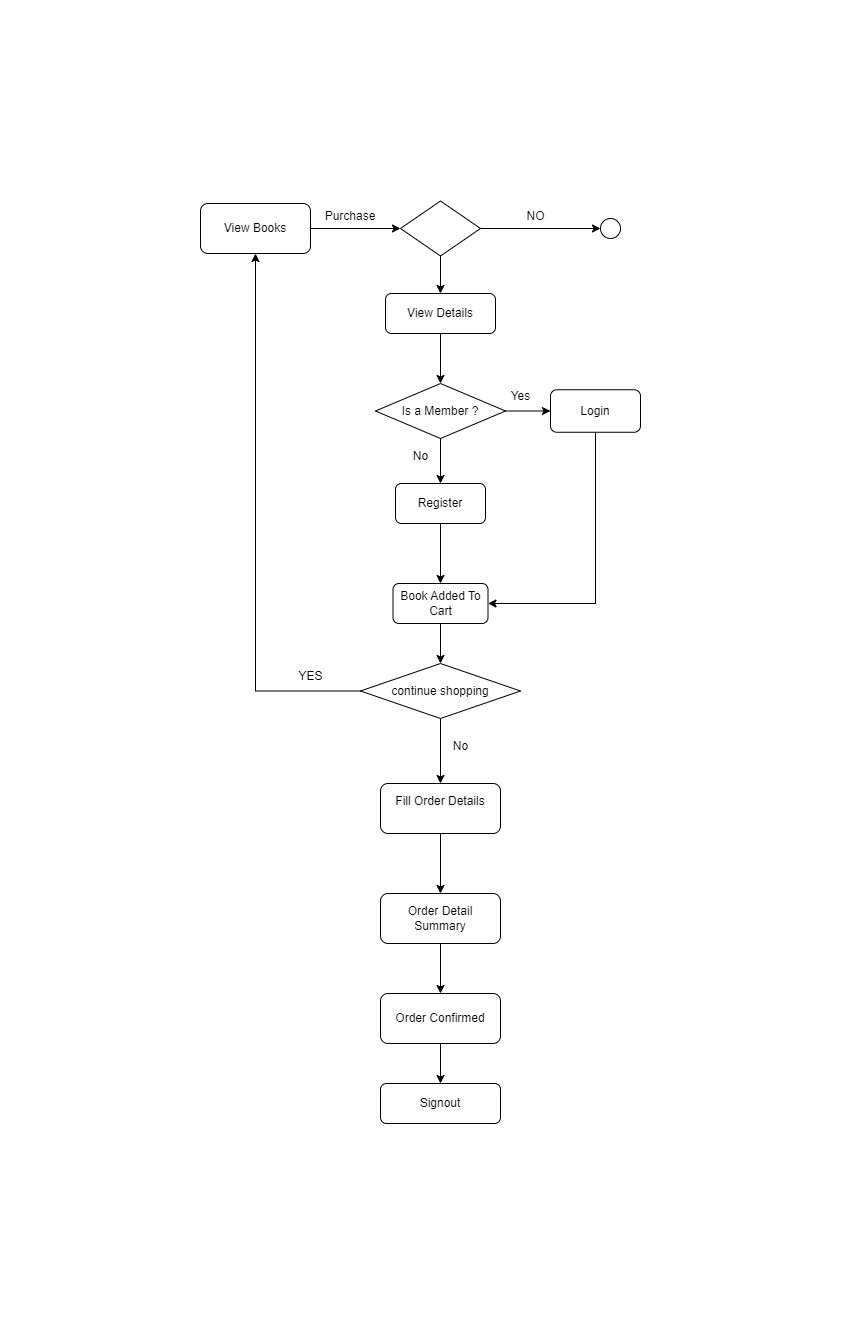

The diagram above was exported from draw.io. Its source (the exported page's mxGraphModel, read from the mxfile embedded in the PNG):
<mxGraphModel dx="1303" dy="1523" grid="1" gridSize="10" guides="1" tooltips="1" connect="1" arrows="1" fold="1" page="1" pageScale="1" pageWidth="850" pageHeight="1100" math="0" shadow="0">
  <root>
    <mxCell id="0" />
    <mxCell id="1" parent="0" />
    <mxCell id="nYPeHVBOc-WV97_-mUs0-3" style="edgeStyle=orthogonalEdgeStyle;rounded=0;orthogonalLoop=1;jettySize=auto;html=1;" edge="1" parent="1" source="nYPeHVBOc-WV97_-mUs0-2" target="nYPeHVBOc-WV97_-mUs0-4">
      <mxGeometry relative="1" as="geometry">
        <mxPoint x="350" y="175" as="targetPoint" />
      </mxGeometry>
    </mxCell>
    <mxCell id="nYPeHVBOc-WV97_-mUs0-2" value="View Books" style="rounded=1;whiteSpace=wrap;html=1;" vertex="1" parent="1">
      <mxGeometry x="110" y="150" width="110" height="50" as="geometry" />
    </mxCell>
    <mxCell id="nYPeHVBOc-WV97_-mUs0-7" style="edgeStyle=orthogonalEdgeStyle;rounded=0;orthogonalLoop=1;jettySize=auto;html=1;exitX=1;exitY=0.5;exitDx=0;exitDy=0;" edge="1" parent="1" source="nYPeHVBOc-WV97_-mUs0-4">
      <mxGeometry relative="1" as="geometry">
        <mxPoint x="510" y="175" as="targetPoint" />
      </mxGeometry>
    </mxCell>
    <mxCell id="nYPeHVBOc-WV97_-mUs0-12" style="edgeStyle=orthogonalEdgeStyle;rounded=0;orthogonalLoop=1;jettySize=auto;html=1;" edge="1" parent="1" source="nYPeHVBOc-WV97_-mUs0-4">
      <mxGeometry relative="1" as="geometry">
        <mxPoint x="350" y="240" as="targetPoint" />
      </mxGeometry>
    </mxCell>
    <mxCell id="nYPeHVBOc-WV97_-mUs0-4" value="" style="rhombus;whiteSpace=wrap;html=1;" vertex="1" parent="1">
      <mxGeometry x="310" y="147.5" width="80" height="55" as="geometry" />
    </mxCell>
    <mxCell id="nYPeHVBOc-WV97_-mUs0-6" value="Purchase" style="text;html=1;strokeColor=none;fillColor=none;align=center;verticalAlign=middle;whiteSpace=wrap;rounded=0;" vertex="1" parent="1">
      <mxGeometry x="230" y="147.5" width="60" height="30" as="geometry" />
    </mxCell>
    <mxCell id="nYPeHVBOc-WV97_-mUs0-9" value="" style="shape=waypoint;sketch=0;fillStyle=solid;size=6;pointerEvents=1;points=[];fillColor=none;resizable=0;rotatable=0;perimeter=centerPerimeter;snapToPoint=1;" vertex="1" parent="1">
      <mxGeometry x="510" y="165" width="20" height="20" as="geometry" />
    </mxCell>
    <mxCell id="nYPeHVBOc-WV97_-mUs0-10" value="" style="ellipse;whiteSpace=wrap;html=1;aspect=fixed;" vertex="1" parent="1">
      <mxGeometry x="510" y="165" width="20" height="20" as="geometry" />
    </mxCell>
    <mxCell id="nYPeHVBOc-WV97_-mUs0-11" value="NO" style="text;html=1;align=center;verticalAlign=middle;resizable=0;points=[];autosize=1;strokeColor=none;fillColor=none;" vertex="1" parent="1">
      <mxGeometry x="425" y="147.5" width="40" height="30" as="geometry" />
    </mxCell>
    <mxCell id="nYPeHVBOc-WV97_-mUs0-15" style="edgeStyle=orthogonalEdgeStyle;rounded=0;orthogonalLoop=1;jettySize=auto;html=1;entryX=0.5;entryY=0;entryDx=0;entryDy=0;" edge="1" parent="1" source="nYPeHVBOc-WV97_-mUs0-14" target="nYPeHVBOc-WV97_-mUs0-16">
      <mxGeometry relative="1" as="geometry">
        <mxPoint x="350" y="360" as="targetPoint" />
      </mxGeometry>
    </mxCell>
    <mxCell id="nYPeHVBOc-WV97_-mUs0-14" value="View Details" style="rounded=1;whiteSpace=wrap;html=1;" vertex="1" parent="1">
      <mxGeometry x="295" y="240" width="110" height="40" as="geometry" />
    </mxCell>
    <mxCell id="nYPeHVBOc-WV97_-mUs0-20" style="edgeStyle=orthogonalEdgeStyle;rounded=0;orthogonalLoop=1;jettySize=auto;html=1;" edge="1" parent="1" source="nYPeHVBOc-WV97_-mUs0-16" target="nYPeHVBOc-WV97_-mUs0-21">
      <mxGeometry relative="1" as="geometry">
        <mxPoint x="480" y="357.5" as="targetPoint" />
      </mxGeometry>
    </mxCell>
    <mxCell id="nYPeHVBOc-WV97_-mUs0-22" style="edgeStyle=orthogonalEdgeStyle;rounded=0;orthogonalLoop=1;jettySize=auto;html=1;" edge="1" parent="1" source="nYPeHVBOc-WV97_-mUs0-16" target="nYPeHVBOc-WV97_-mUs0-23">
      <mxGeometry relative="1" as="geometry">
        <mxPoint x="350" y="440" as="targetPoint" />
      </mxGeometry>
    </mxCell>
    <mxCell id="nYPeHVBOc-WV97_-mUs0-16" value="Is a Member ?" style="rhombus;whiteSpace=wrap;html=1;" vertex="1" parent="1">
      <mxGeometry x="285" y="330" width="130" height="55" as="geometry" />
    </mxCell>
    <mxCell id="nYPeHVBOc-WV97_-mUs0-28" style="edgeStyle=orthogonalEdgeStyle;rounded=0;orthogonalLoop=1;jettySize=auto;html=1;entryX=1;entryY=0.5;entryDx=0;entryDy=0;" edge="1" parent="1" source="nYPeHVBOc-WV97_-mUs0-21" target="nYPeHVBOc-WV97_-mUs0-26">
      <mxGeometry relative="1" as="geometry">
        <mxPoint x="510" y="550" as="targetPoint" />
        <Array as="points">
          <mxPoint x="505" y="550" />
        </Array>
      </mxGeometry>
    </mxCell>
    <mxCell id="nYPeHVBOc-WV97_-mUs0-21" value="Login" style="rounded=1;whiteSpace=wrap;html=1;" vertex="1" parent="1">
      <mxGeometry x="460" y="336.25" width="90" height="42.5" as="geometry" />
    </mxCell>
    <mxCell id="nYPeHVBOc-WV97_-mUs0-27" style="edgeStyle=orthogonalEdgeStyle;rounded=0;orthogonalLoop=1;jettySize=auto;html=1;entryX=0.5;entryY=0;entryDx=0;entryDy=0;" edge="1" parent="1" source="nYPeHVBOc-WV97_-mUs0-23" target="nYPeHVBOc-WV97_-mUs0-26">
      <mxGeometry relative="1" as="geometry" />
    </mxCell>
    <mxCell id="nYPeHVBOc-WV97_-mUs0-23" value="Register" style="rounded=1;whiteSpace=wrap;html=1;" vertex="1" parent="1">
      <mxGeometry x="305" y="430" width="90" height="40" as="geometry" />
    </mxCell>
    <mxCell id="nYPeHVBOc-WV97_-mUs0-24" value="Yes" style="text;html=1;align=center;verticalAlign=middle;resizable=0;points=[];autosize=1;strokeColor=none;fillColor=none;" vertex="1" parent="1">
      <mxGeometry x="410" y="328" width="40" height="30" as="geometry" />
    </mxCell>
    <mxCell id="nYPeHVBOc-WV97_-mUs0-25" value="No" style="text;html=1;align=center;verticalAlign=middle;resizable=0;points=[];autosize=1;strokeColor=none;fillColor=none;" vertex="1" parent="1">
      <mxGeometry x="310" y="388" width="40" height="30" as="geometry" />
    </mxCell>
    <mxCell id="nYPeHVBOc-WV97_-mUs0-32" style="edgeStyle=orthogonalEdgeStyle;rounded=0;orthogonalLoop=1;jettySize=auto;html=1;entryX=0.5;entryY=0;entryDx=0;entryDy=0;" edge="1" parent="1" source="nYPeHVBOc-WV97_-mUs0-26" target="nYPeHVBOc-WV97_-mUs0-31">
      <mxGeometry relative="1" as="geometry" />
    </mxCell>
    <mxCell id="nYPeHVBOc-WV97_-mUs0-26" value="Book Added To Cart" style="rounded=1;whiteSpace=wrap;html=1;" vertex="1" parent="1">
      <mxGeometry x="302.5" y="530" width="95" height="40" as="geometry" />
    </mxCell>
    <mxCell id="nYPeHVBOc-WV97_-mUs0-38" style="edgeStyle=orthogonalEdgeStyle;rounded=0;orthogonalLoop=1;jettySize=auto;html=1;entryX=0.5;entryY=0;entryDx=0;entryDy=0;" edge="1" parent="1" source="nYPeHVBOc-WV97_-mUs0-29" target="nYPeHVBOc-WV97_-mUs0-37">
      <mxGeometry relative="1" as="geometry" />
    </mxCell>
    <mxCell id="nYPeHVBOc-WV97_-mUs0-29" value="&#10;&lt;span style=&quot;color: rgb(0, 0, 0); font-family: Helvetica; font-size: 12px; font-style: normal; font-variant-ligatures: normal; font-variant-caps: normal; font-weight: 400; letter-spacing: normal; orphans: 2; text-align: center; text-indent: 0px; text-transform: none; widows: 2; word-spacing: 0px; -webkit-text-stroke-width: 0px; background-color: rgb(251, 251, 251); text-decoration-thickness: initial; text-decoration-style: initial; text-decoration-color: initial; float: none; display: inline !important;&quot;&gt;Fill Order Details&lt;/span&gt;&#10;&#10;" style="rounded=1;whiteSpace=wrap;html=1;" vertex="1" parent="1">
      <mxGeometry x="290" y="730" width="120" height="50" as="geometry" />
    </mxCell>
    <mxCell id="nYPeHVBOc-WV97_-mUs0-33" style="edgeStyle=orthogonalEdgeStyle;rounded=0;orthogonalLoop=1;jettySize=auto;html=1;exitX=0;exitY=0.5;exitDx=0;exitDy=0;entryX=0.5;entryY=1;entryDx=0;entryDy=0;" edge="1" parent="1" source="nYPeHVBOc-WV97_-mUs0-31" target="nYPeHVBOc-WV97_-mUs0-2">
      <mxGeometry relative="1" as="geometry" />
    </mxCell>
    <mxCell id="nYPeHVBOc-WV97_-mUs0-35" style="edgeStyle=orthogonalEdgeStyle;rounded=0;orthogonalLoop=1;jettySize=auto;html=1;entryX=0.5;entryY=0;entryDx=0;entryDy=0;" edge="1" parent="1" source="nYPeHVBOc-WV97_-mUs0-31" target="nYPeHVBOc-WV97_-mUs0-29">
      <mxGeometry relative="1" as="geometry" />
    </mxCell>
    <mxCell id="nYPeHVBOc-WV97_-mUs0-31" value="continue shopping" style="rhombus;whiteSpace=wrap;html=1;" vertex="1" parent="1">
      <mxGeometry x="270" y="610" width="160" height="55" as="geometry" />
    </mxCell>
    <mxCell id="nYPeHVBOc-WV97_-mUs0-34" value="YES" style="text;html=1;align=center;verticalAlign=middle;resizable=0;points=[];autosize=1;strokeColor=none;fillColor=none;" vertex="1" parent="1">
      <mxGeometry x="195" y="608" width="50" height="30" as="geometry" />
    </mxCell>
    <mxCell id="nYPeHVBOc-WV97_-mUs0-36" value="No" style="text;html=1;align=center;verticalAlign=middle;resizable=0;points=[];autosize=1;strokeColor=none;fillColor=none;" vertex="1" parent="1">
      <mxGeometry x="350" y="678" width="40" height="30" as="geometry" />
    </mxCell>
    <mxCell id="nYPeHVBOc-WV97_-mUs0-39" style="edgeStyle=orthogonalEdgeStyle;rounded=0;orthogonalLoop=1;jettySize=auto;html=1;" edge="1" parent="1" source="nYPeHVBOc-WV97_-mUs0-37" target="nYPeHVBOc-WV97_-mUs0-40">
      <mxGeometry relative="1" as="geometry">
        <mxPoint x="350" y="960" as="targetPoint" />
      </mxGeometry>
    </mxCell>
    <mxCell id="nYPeHVBOc-WV97_-mUs0-37" value="Order Detail Summary" style="rounded=1;whiteSpace=wrap;html=1;" vertex="1" parent="1">
      <mxGeometry x="290" y="840" width="120" height="50" as="geometry" />
    </mxCell>
    <mxCell id="nYPeHVBOc-WV97_-mUs0-44" value="" style="edgeStyle=orthogonalEdgeStyle;rounded=0;orthogonalLoop=1;jettySize=auto;html=1;" edge="1" parent="1" source="nYPeHVBOc-WV97_-mUs0-40" target="nYPeHVBOc-WV97_-mUs0-43">
      <mxGeometry relative="1" as="geometry" />
    </mxCell>
    <mxCell id="nYPeHVBOc-WV97_-mUs0-40" value="Order Confirmed" style="rounded=1;whiteSpace=wrap;html=1;" vertex="1" parent="1">
      <mxGeometry x="290" y="940" width="120" height="50" as="geometry" />
    </mxCell>
    <mxCell id="nYPeHVBOc-WV97_-mUs0-43" value="Signout" style="rounded=1;whiteSpace=wrap;html=1;" vertex="1" parent="1">
      <mxGeometry x="290" y="1030" width="120" height="40" as="geometry" />
    </mxCell>
  </root>
</mxGraphModel>